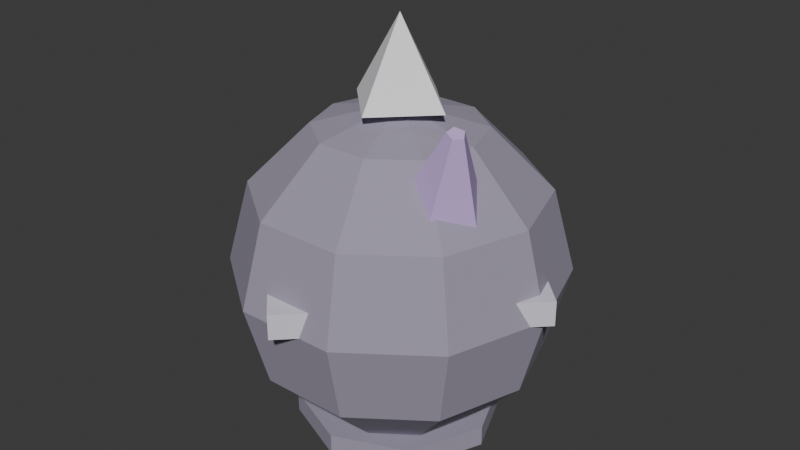 # Source: umb_res_item.blend  (saved by Blender 5.1.29; exported with 4.5.12 LTS)
import bpy
from mathutils import Matrix  # noqa: F401  (used for matrix-valued properties, if any)

bpy.ops.wm.read_factory_settings(use_empty=True)
scene = bpy.context.scene
scene.name = 'Scene'

# ---- collections
col_collection = bpy.data.collections.new('Collection'); scene.collection.children.link(col_collection)

# ---- materials (node trees are filled in below, after node groups)
mat_spheremat = bpy.data.materials.new('SphereMat')
mat_spheremat.diffuse_color = (0.3451, 0.3137, 0.4078, 1.0)
mat_cylindermat = bpy.data.materials.new('CylinderMat')
mat_cylindermat.diffuse_color = (0.7216, 0.6902, 0.7843, 1.0)
mat_conemat = bpy.data.materials.new('ConeMat')
mat_conemat.diffuse_color = (0.9098, 0.9098, 0.9412, 1.0)
mat_conemat_001 = bpy.data.materials.new('ConeMat.001')
mat_conemat_001.diffuse_color = (0.6078, 0.4353, 0.8118, 1.0)

# ---- material node trees
mat_spheremat.use_nodes = True; mat_spheremat.node_tree.nodes.clear()
_N = mat_spheremat.node_tree.nodes; _L = mat_spheremat.node_tree.links
n0 = _N.new('ShaderNodeBsdfPrincipled'); n0.name = 'Principled BSDF'; n0.location = (-200, 100)
n0.inputs[0].default_value = (0.3451, 0.3137, 0.4078, 1.0)
n0.inputs[2].default_value = 1.0
n1 = _N.new('ShaderNodeOutputMaterial'); n1.name = 'Material Output'; n1.location = (200, 100)
_L.new(n0.outputs[0], n1.inputs[0])
n1.is_active_output = True
mat_cylindermat.use_nodes = True; mat_cylindermat.node_tree.nodes.clear()
_N = mat_cylindermat.node_tree.nodes; _L = mat_cylindermat.node_tree.links
n0 = _N.new('ShaderNodeBsdfPrincipled'); n0.name = 'Principled BSDF'; n0.location = (-200, 100)
n0.inputs[0].default_value = (0.7216, 0.6902, 0.7843, 1.0)
n0.inputs[2].default_value = 1.0
n1 = _N.new('ShaderNodeOutputMaterial'); n1.name = 'Material Output'; n1.location = (200, 100)
_L.new(n0.outputs[0], n1.inputs[0])
n1.is_active_output = True
mat_conemat.use_nodes = True; mat_conemat.node_tree.nodes.clear()
_N = mat_conemat.node_tree.nodes; _L = mat_conemat.node_tree.links
n0 = _N.new('ShaderNodeBsdfPrincipled'); n0.name = 'Principled BSDF'; n0.location = (-200, 100)
n0.inputs[0].default_value = (0.9098, 0.9098, 0.9412, 1.0)
n0.inputs[2].default_value = 1.0
n1 = _N.new('ShaderNodeOutputMaterial'); n1.name = 'Material Output'; n1.location = (200, 100)
_L.new(n0.outputs[0], n1.inputs[0])
n1.is_active_output = True
mat_conemat_001.use_nodes = True; mat_conemat_001.node_tree.nodes.clear()
_N = mat_conemat_001.node_tree.nodes; _L = mat_conemat_001.node_tree.links
n0 = _N.new('ShaderNodeBsdfPrincipled'); n0.name = 'Principled BSDF'; n0.location = (-200, 100)
n0.inputs[0].default_value = (0.6078, 0.4353, 0.8118, 1.0)
n0.inputs[2].default_value = 1.0
n1 = _N.new('ShaderNodeOutputMaterial'); n1.name = 'Material Output'; n1.location = (200, 100)
_L.new(n0.outputs[0], n1.inputs[0])
n1.is_active_output = True

# ---- world
world_world = bpy.data.worlds.new('World'); scene.world = world_world
world_world.use_nodes = True; world_world.node_tree.nodes.clear()
_N = world_world.node_tree.nodes; _L = world_world.node_tree.links
n0 = _N.new('ShaderNodeOutputWorld'); n0.name = 'World Output'; n0.location = (200, 100)
n1 = _N.new('ShaderNodeBackground'); n1.name = 'Background'; n1.location = (-200, 100)
n1.inputs[0].default_value = (0.05088, 0.05088, 0.05088, 1.0)
_L.new(n1.outputs[0], n0.inputs[0])
n0.is_active_output = True
world_world.color = (0.05088, 0.05088, 0.05088)
world_world.sun_shadow_jitter_overblur = 0.0

# ---- meshes
me_sphere = bpy.data.meshes.new('Sphere')
me_sphere.from_pydata([(0.0, 0.0, -0.08), (0.0, 0.0, 0.08), (0.04, 0.0, 0.06928), (0.03236, 0.02351, 0.06928), (0.01236, 0.03804, 0.06928), (-0.01236, 0.03804, 0.06928), (-0.03236, 0.02351, 0.06928), (-0.04, 4.899e-18, 0.06928), (-0.03236, -0.02351, 0.06928), (-0.01236, -0.03804, 0.06928), (0.01236, -0.03804, 0.06928), (0.03236, -0.02351, 0.06928), (0.06928, 0.0, 0.04), (0.05605, 0.04072, 0.04), (0.02141, 0.06589, 0.04), (-0.02141, 0.06589, 0.04), (-0.05605, 0.04072, 0.04), (-0.06928, 8.485e-18, 0.04), (-0.05605, -0.04072, 0.04), (-0.02141, -0.06589, 0.04), (0.02141, -0.06589, 0.04), (0.05605, -0.04072, 0.04), (0.08, 0.0, 4.899e-18), (0.06472, 0.04702, 4.899e-18), (0.02472, 0.07608, 4.899e-18), (-0.02472, 0.07608, 4.899e-18), (-0.06472, 0.04702, 4.899e-18), (-0.08, 9.797e-18, 4.899e-18), (-0.06472, -0.04702, 4.899e-18), (-0.02472, -0.07608, 4.899e-18), (0.02472, -0.07608, 4.899e-18), (0.06472, -0.04702, 4.899e-18), (0.06928, 0.0, -0.04), (0.05605, 0.04072, -0.04), (0.02141, 0.06589, -0.04), (-0.02141, 0.06589, -0.04), (-0.05605, 0.04072, -0.04), (-0.06928, 8.485e-18, -0.04), (-0.05605, -0.04072, -0.04), (-0.02141, -0.06589, -0.04), (0.02141, -0.06589, -0.04), (0.05605, -0.04072, -0.04), (0.04, 0.0, -0.06928), (0.03236, 0.02351, -0.06928), (0.01236, 0.03804, -0.06928), (-0.01236, 0.03804, -0.06928), (-0.03236, 0.02351, -0.06928), (-0.04, 4.899e-18, -0.06928), (-0.03236, -0.02351, -0.06928), (-0.01236, -0.03804, -0.06928), (0.01236, -0.03804, -0.06928), (0.03236, -0.02351, -0.06928)], [], [(1, 2, 3), (1, 3, 4), (1, 4, 5), (1, 5, 6), (1, 6, 7), (1, 7, 8), (1, 8, 9), (1, 9, 10), (1, 10, 11), (1, 11, 2), (2, 12, 13, 3), (3, 13, 14, 4), (4, 14, 15, 5), (5, 15, 16, 6), (6, 16, 17, 7), (7, 17, 18, 8), (8, 18, 19, 9), (9, 19, 20, 10), (10, 20, 21, 11), (11, 21, 12, 2), (12, 22, 23, 13), (13, 23, 24, 14), (14, 24, 25, 15), (15, 25, 26, 16), (16, 26, 27, 17), (17, 27, 28, 18), (18, 28, 29, 19), (19, 29, 30, 20), (20, 30, 31, 21), (21, 31, 22, 12), (22, 32, 33, 23), (23, 33, 34, 24), (24, 34, 35, 25), (25, 35, 36, 26), (26, 36, 37, 27), (27, 37, 38, 28), (28, 38, 39, 29), (29, 39, 40, 30), (30, 40, 41, 31), (31, 41, 32, 22), (32, 42, 43, 33), (33, 43, 44, 34), (34, 44, 45, 35), (35, 45, 46, 36), (36, 46, 47, 37), (37, 47, 48, 38), (38, 48, 49, 39), (39, 49, 50, 40), (40, 50, 51, 41), (41, 51, 42, 32), (42, 0, 43), (43, 0, 44), (44, 0, 45), (45, 0, 46), (46, 0, 47), (47, 0, 48), (48, 0, 49), (49, 0, 50), (50, 0, 51), (51, 0, 42)])
me_sphere.materials.append(mat_spheremat)
me_sphere.update()
me_cylinder = bpy.data.meshes.new('Cylinder')
me_cylinder.from_pydata([(0.085, 0.0, 0.0), (0.085, 0.0, 0.012), (5.205e-18, 0.085, 0.0), (5.205e-18, 0.085, 0.012), (-0.085, 1.041e-17, 0.0), (-0.085, 1.041e-17, 0.012), (-1.561e-17, -0.085, 0.0), (-1.561e-17, -0.085, 0.012)], [], [(6, 4, 2, 0), (0, 2, 3, 1), (2, 4, 5, 3), (4, 6, 7, 5), (6, 0, 1, 7), (1, 3, 5, 7)])
_uv = me_cylinder.uv_layers.new(name='UVMap')
_uv.uv.foreach_set('vector', [0.5, -5.259e-09, -5.259e-09, 0.5, 0.5, 1.0, 1.0, 0.5, 0.0, 0.0, 0.7854, 0.0, 0.7854, 0.07059, 0.0, 0.07059, 0.7854, 0.0, 1.571, 0.0, 1.571, 0.07059, 0.7854, 0.07059, 1.571, 0.0, 2.356, 0.0, 2.356, 0.07059, 1.571, 0.07059, 2.356, 0.0, 3.142, 0.0, 3.142, 0.07059, 2.356, 0.07059, 1.0, 0.5, 0.5, 1.0, -5.259e-09, 0.5, 0.5, -5.259e-09])
me_cylinder.materials.append(mat_cylindermat)
me_cylinder.update()
me_cone = bpy.data.meshes.new('Cone')
me_cone.from_pydata([(0.025, 0.0, 0.0), (1.531e-18, 0.025, 0.0), (-0.025, 3.062e-18, 0.0), (-4.592e-18, -0.025, 0.0), (0.0, 0.0, 0.04)], [], [(3, 2, 1, 0), (0, 1, 4), (1, 2, 4), (2, 3, 4), (3, 0, 4)])
_uv = me_cone.uv_layers.new(name='UVMap')
_uv.uv.foreach_set('vector', [0.5, -7.451e-09, -7.451e-09, 0.5, 0.5, 1.0, 1.0, 0.5, 0.0, 0.0, 0.7854, 0.0, 0.3927, 0.8, 0.7854, 0.0, 1.571, 0.0, 1.178, 0.8, 1.571, 0.0, 2.356, 0.0, 1.963, 0.8, 2.356, 0.0, 3.142, 0.0, 2.749, 0.8])
me_cone.materials.append(mat_conemat)
me_cone.update()
me_cone_001 = bpy.data.meshes.new('Cone.001')
me_cone_001.from_pydata([(0.018, 0.0, 0.0), (0.005562, 0.01712, 0.0), (-0.01456, 0.01058, 0.0), (-0.01456, -0.01058, 0.0), (0.005562, -0.01712, 0.0), (0.004, 0.0, 0.04), (0.001236, 0.003804, 0.04), (-0.003236, 0.002351, 0.04), (-0.003236, -0.002351, 0.04), (0.001236, -0.003804, 0.04)], [], [(4, 3, 2, 1, 0), (5, 6, 7, 8, 9), (0, 1, 6, 5), (1, 2, 7, 6), (2, 3, 8, 7), (3, 4, 9, 8), (4, 0, 5, 9)])
_uv = me_cone_001.uv_layers.new(name='UVMap')
_uv.uv.foreach_set('vector', [0.6391, 0.07202, 0.1359, 0.2355, 0.1359, 0.7645, 0.6391, 0.928, 0.95, 0.5, 0.6, 0.5, 0.5309, 0.5951, 0.4191, 0.5588, 0.4191, 0.4412, 0.5309, 0.4049, 0.0, 0.0, 0.5655, 0.0, 0.5655, 1.0, 0.0, 1.0, 0.5655, 0.0, 1.131, 0.0, 1.131, 1.0, 0.5655, 1.0, 1.131, 0.0, 1.696, 0.0, 1.696, 1.0, 1.131, 1.0, 1.696, 0.0, 2.262, 0.0, 2.262, 1.0, 1.696, 1.0, 2.262, 0.0, 2.827, 0.0, 2.827, 1.0, 2.262, 1.0])
me_cone_001.materials.append(mat_conemat_001)
me_cone_001.update()
me_cylinder_001 = bpy.data.meshes.new('Cylinder.001')
me_cylinder_001.from_pydata([(0.05, 0.0, 0.0), (0.05, 0.0, 0.01), (0.03536, 0.03536, 0.0), (0.03536, 0.03536, 0.01), (3.062e-18, 0.05, 0.0), (3.062e-18, 0.05, 0.01), (-0.03536, 0.03536, 0.0), (-0.03536, 0.03536, 0.01), (-0.05, 6.123e-18, 0.0), (-0.05, 6.123e-18, 0.01), (-0.03536, -0.03536, 0.0), (-0.03536, -0.03536, 0.01), (-9.185e-18, -0.05, 0.0), (-9.185e-18, -0.05, 0.01), (0.03536, -0.03536, 0.0), (0.03536, -0.03536, 0.01)], [], [(14, 12, 10, 8, 6, 4, 2, 0), (0, 2, 3, 1), (2, 4, 5, 3), (4, 6, 7, 5), (6, 8, 9, 7), (8, 10, 11, 9), (10, 12, 13, 11), (12, 14, 15, 13), (14, 0, 1, 15), (1, 3, 5, 7, 9, 11, 13, 15)])
_uv = me_cylinder_001.uv_layers.new(name='UVMap')
_uv.uv.foreach_set('vector', [0.8536, 0.1464, 0.5, -7.451e-09, 0.1464, 0.1464, -7.451e-09, 0.5, 0.1464, 0.8536, 0.5, 1.0, 0.8536, 0.8536, 1.0, 0.5, 0.0, 0.0, 0.3927, 0.0, 0.3927, 0.1, 0.0, 0.1, 0.3927, 0.0, 0.7854, 0.0, 0.7854, 0.1, 0.3927, 0.1, 0.7854, 0.0, 1.178, 0.0, 1.178, 0.1, 0.7854, 0.1, 1.178, 0.0, 1.571, 0.0, 1.571, 0.1, 1.178, 0.1, 1.571, 0.0, 1.963, 0.0, 1.963, 0.1, 1.571, 0.1, 1.963, 0.0, 2.356, 0.0, 2.356, 0.1, 1.963, 0.1, 2.356, 0.0, 2.749, 0.0, 2.749, 0.1, 2.356, 0.1, 2.749, 0.0, 3.142, 0.0, 3.142, 0.1, 2.749, 0.1, 1.0, 0.5, 0.8536, 0.8536, 0.5, 1.0, 0.1464, 0.8536, -7.451e-09, 0.5, 0.1464, 0.1464, 0.5, -7.451e-09, 0.8536, 0.1464])
me_cylinder_001.materials.append(mat_spheremat)
me_cylinder_001.update()

# ---- objects
ob_umbres = bpy.data.objects.new('UmbRes', None)
ob_voidorb = bpy.data.objects.new('VoidOrb', me_sphere)
ob_chromeband = bpy.data.objects.new('ChromeBand', me_cylinder)
ob_voiddiamondtop = bpy.data.objects.new('VoidDiamondTop', me_cone)
ob_voidwisp = bpy.data.objects.new('VoidWisp', me_cone_001)
ob_voidbase = bpy.data.objects.new('VoidBase', me_cylinder_001)

# ---- transforms, parenting, visibility, modifiers, constraints
ob_umbres.location = (0.0, 0.0, 0.0)
ob_umbres.empty_display_size = 0.1
ob_voidorb.parent = ob_umbres
ob_voidorb.location = (0.0, 0.0, 0.08)
ob_chromeband.parent = ob_umbres
ob_chromeband.location = (0.0, 0.0, 0.08)
ob_voiddiamondtop.parent = ob_umbres
ob_voiddiamondtop.location = (0.0, 0.0, 0.16)
ob_voidwisp.parent = ob_umbres
ob_voidwisp.location = (0.04, -0.02, 0.13)
ob_voidwisp.rotation_euler = (0.2, 0.3, 0.0)
ob_voidbase.parent = ob_umbres
ob_voidbase.location = (0.0, 0.0, 0.0)

# ---- collection membership
scene.collection.objects.link(ob_umbres)
scene.collection.objects.link(ob_voidorb)
scene.collection.objects.link(ob_chromeband)
scene.collection.objects.link(ob_voiddiamondtop)
scene.collection.objects.link(ob_voidwisp)
scene.collection.objects.link(ob_voidbase)

# ---- scene / render settings (as saved in the file)
scene.frame_start = 1; scene.frame_end = 250; scene.frame_set(1)
scene.render.engine = 'BLENDER_EEVEE_NEXT'
scene.render.bake_bias = 0.0
scene.render.bake_samples = 0
scene.cycles.sampling_pattern = 'TABULATED_SOBOL'
scene.eevee.use_volume_custom_range = False
bpy.context.view_layer.update()

# ---- added for rendering (the .blend has no active camera and no usable light): camera, sun
cam_auto = bpy.data.cameras.new('AutoCamera')
cam_auto.lens = 50.0
cam_auto.sensor_width = 36.0
cam_auto.clip_end = 1000.0
ob_auto_camera = bpy.data.objects.new('AutoCamera', cam_auto)
scene.collection.objects.link(ob_auto_camera)
ob_auto_camera.location = (0.289345, -0.347215, 0.331476)
ob_auto_camera.rotation_euler = (1.09748, -7.21219e-08, 0.694738)
scene.camera = ob_auto_camera
light_auto_sun = bpy.data.lights.new('AutoSun', 'SUN')
light_auto_sun.energy = 3.0
light_auto_sun.angle = 0.0523599
ob_auto_sun = bpy.data.objects.new('AutoSun', light_auto_sun)
scene.collection.objects.link(ob_auto_sun)
ob_auto_sun.rotation_euler = (0.872665, 0.174533, 0.523599)
bpy.context.view_layer.update()
